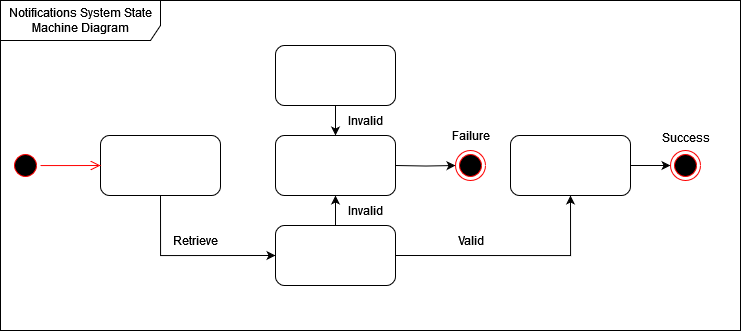

The diagram above was exported from draw.io. Its source (the exported page's mxGraphModel, read from the mxfile embedded in the PNG):
<mxGraphModel dx="851" dy="500" grid="1" gridSize="10" guides="1" tooltips="1" connect="1" arrows="1" fold="1" page="1" pageScale="1" pageWidth="850" pageHeight="1100" math="0" shadow="0">
  <root>
    <mxCell id="0" />
    <mxCell id="1" parent="0" />
    <mxCell id="44I57H7ZCh4htXtJdPf9-33" value="" style="rounded=0;whiteSpace=wrap;html=1;" parent="1" vertex="1">
      <mxGeometry width="740" height="330" as="geometry" />
    </mxCell>
    <mxCell id="44I57H7ZCh4htXtJdPf9-1" style="edgeStyle=orthogonalEdgeStyle;rounded=0;orthogonalLoop=1;jettySize=auto;html=1;exitX=0.5;exitY=1;exitDx=0;exitDy=0;entryX=0;entryY=0.5;entryDx=0;entryDy=0;" parent="1" source="44I57H7ZCh4htXtJdPf9-3" target="44I57H7ZCh4htXtJdPf9-11" edge="1">
      <mxGeometry relative="1" as="geometry" />
    </mxCell>
    <mxCell id="44I57H7ZCh4htXtJdPf9-3" value="" style="rounded=1;whiteSpace=wrap;html=1;" parent="1" vertex="1">
      <mxGeometry x="100" y="135" width="120" height="60" as="geometry" />
    </mxCell>
    <mxCell id="44I57H7ZCh4htXtJdPf9-6" style="edgeStyle=orthogonalEdgeStyle;rounded=0;orthogonalLoop=1;jettySize=auto;html=1;exitX=0.5;exitY=1;exitDx=0;exitDy=0;entryX=0.5;entryY=0;entryDx=0;entryDy=0;" parent="1" source="44I57H7ZCh4htXtJdPf9-7" target="44I57H7ZCh4htXtJdPf9-21" edge="1">
      <mxGeometry relative="1" as="geometry" />
    </mxCell>
    <mxCell id="44I57H7ZCh4htXtJdPf9-7" value="" style="rounded=1;whiteSpace=wrap;html=1;" parent="1" vertex="1">
      <mxGeometry x="275" y="45" width="120" height="60" as="geometry" />
    </mxCell>
    <mxCell id="44I57H7ZCh4htXtJdPf9-9" style="edgeStyle=orthogonalEdgeStyle;rounded=0;orthogonalLoop=1;jettySize=auto;html=1;exitX=1;exitY=0.5;exitDx=0;exitDy=0;entryX=0.5;entryY=1;entryDx=0;entryDy=0;" parent="1" source="44I57H7ZCh4htXtJdPf9-11" target="44I57H7ZCh4htXtJdPf9-14" edge="1">
      <mxGeometry relative="1" as="geometry" />
    </mxCell>
    <mxCell id="44I57H7ZCh4htXtJdPf9-10" style="edgeStyle=orthogonalEdgeStyle;rounded=0;orthogonalLoop=1;jettySize=auto;html=1;exitX=0.5;exitY=0;exitDx=0;exitDy=0;entryX=0.5;entryY=1;entryDx=0;entryDy=0;" parent="1" source="44I57H7ZCh4htXtJdPf9-11" target="44I57H7ZCh4htXtJdPf9-21" edge="1">
      <mxGeometry relative="1" as="geometry" />
    </mxCell>
    <mxCell id="44I57H7ZCh4htXtJdPf9-11" value="" style="rounded=1;whiteSpace=wrap;html=1;" parent="1" vertex="1">
      <mxGeometry x="275" y="225" width="120" height="60" as="geometry" />
    </mxCell>
    <mxCell id="44I57H7ZCh4htXtJdPf9-13" style="edgeStyle=orthogonalEdgeStyle;rounded=0;orthogonalLoop=1;jettySize=auto;html=1;exitX=1;exitY=0.5;exitDx=0;exitDy=0;entryX=0;entryY=0.5;entryDx=0;entryDy=0;" parent="1" source="44I57H7ZCh4htXtJdPf9-14" target="44I57H7ZCh4htXtJdPf9-16" edge="1">
      <mxGeometry relative="1" as="geometry" />
    </mxCell>
    <mxCell id="44I57H7ZCh4htXtJdPf9-14" value="" style="rounded=1;whiteSpace=wrap;html=1;" parent="1" vertex="1">
      <mxGeometry x="510" y="135" width="120" height="60" as="geometry" />
    </mxCell>
    <mxCell id="44I57H7ZCh4htXtJdPf9-16" value="" style="ellipse;html=1;shape=endState;fillColor=#000000;strokeColor=#ff0000;" parent="1" vertex="1">
      <mxGeometry x="670" y="150" width="30" height="30" as="geometry" />
    </mxCell>
    <mxCell id="44I57H7ZCh4htXtJdPf9-18" value="Retrieve" style="text;html=1;align=center;verticalAlign=middle;resizable=0;points=[];autosize=1;strokeColor=none;fillColor=none;" parent="1" vertex="1">
      <mxGeometry x="160" y="225" width="70" height="30" as="geometry" />
    </mxCell>
    <mxCell id="44I57H7ZCh4htXtJdPf9-20" value="Invalid" style="text;html=1;align=center;verticalAlign=middle;resizable=0;points=[];autosize=1;strokeColor=none;fillColor=none;" parent="1" vertex="1">
      <mxGeometry x="335" y="105" width="60" height="30" as="geometry" />
    </mxCell>
    <mxCell id="44I57H7ZCh4htXtJdPf9-21" value="" style="rounded=1;whiteSpace=wrap;html=1;" parent="1" vertex="1">
      <mxGeometry x="275" y="135" width="120" height="60" as="geometry" />
    </mxCell>
    <mxCell id="44I57H7ZCh4htXtJdPf9-23" value="Invalid" style="text;html=1;align=center;verticalAlign=middle;resizable=0;points=[];autosize=1;strokeColor=none;fillColor=none;" parent="1" vertex="1">
      <mxGeometry x="335" y="195" width="60" height="30" as="geometry" />
    </mxCell>
    <mxCell id="44I57H7ZCh4htXtJdPf9-24" style="edgeStyle=orthogonalEdgeStyle;rounded=0;orthogonalLoop=1;jettySize=auto;html=1;exitX=1;exitY=0.5;exitDx=0;exitDy=0;entryX=0;entryY=0.5;entryDx=0;entryDy=0;" parent="1" target="44I57H7ZCh4htXtJdPf9-25" edge="1">
      <mxGeometry relative="1" as="geometry">
        <mxPoint x="395" y="165" as="sourcePoint" />
      </mxGeometry>
    </mxCell>
    <mxCell id="44I57H7ZCh4htXtJdPf9-25" value="" style="ellipse;html=1;shape=endState;fillColor=#000000;strokeColor=#ff0000;" parent="1" vertex="1">
      <mxGeometry x="455" y="150" width="30" height="30" as="geometry" />
    </mxCell>
    <mxCell id="44I57H7ZCh4htXtJdPf9-26" value="Valid" style="text;html=1;align=center;verticalAlign=middle;resizable=0;points=[];autosize=1;strokeColor=none;fillColor=none;" parent="1" vertex="1">
      <mxGeometry x="445" y="225" width="50" height="30" as="geometry" />
    </mxCell>
    <mxCell id="44I57H7ZCh4htXtJdPf9-27" value="Success" style="text;html=1;align=center;verticalAlign=middle;resizable=0;points=[];autosize=1;strokeColor=none;fillColor=none;" parent="1" vertex="1">
      <mxGeometry x="650" y="122" width="70" height="30" as="geometry" />
    </mxCell>
    <mxCell id="44I57H7ZCh4htXtJdPf9-28" value="Failure" style="text;html=1;align=center;verticalAlign=middle;resizable=0;points=[];autosize=1;strokeColor=none;fillColor=none;" parent="1" vertex="1">
      <mxGeometry x="440" y="120" width="60" height="30" as="geometry" />
    </mxCell>
    <mxCell id="44I57H7ZCh4htXtJdPf9-29" value="" style="ellipse;html=1;shape=startState;fillColor=#000000;strokeColor=#ff0000;" parent="1" vertex="1">
      <mxGeometry x="10" y="150" width="30" height="30" as="geometry" />
    </mxCell>
    <mxCell id="44I57H7ZCh4htXtJdPf9-30" value="" style="edgeStyle=orthogonalEdgeStyle;html=1;verticalAlign=bottom;endArrow=open;endSize=8;strokeColor=#ff0000;rounded=0;entryX=0;entryY=0.5;entryDx=0;entryDy=0;" parent="1" source="44I57H7ZCh4htXtJdPf9-29" edge="1">
      <mxGeometry relative="1" as="geometry">
        <mxPoint x="100" y="165" as="targetPoint" />
      </mxGeometry>
    </mxCell>
    <mxCell id="44I57H7ZCh4htXtJdPf9-32" value="Notifications System State Machine Diagram" style="shape=umlFrame;whiteSpace=wrap;html=1;pointerEvents=0;width=160;height=40;" parent="1" vertex="1">
      <mxGeometry width="740" height="330" as="geometry" />
    </mxCell>
  </root>
</mxGraphModel>